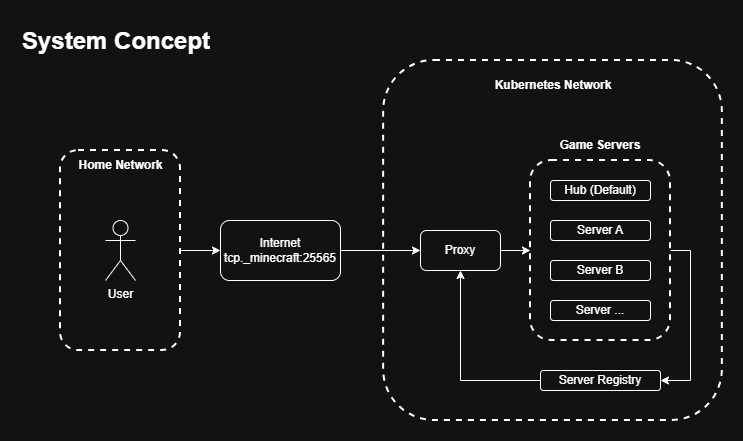

The diagram above was exported from draw.io. Its source (the exported page's mxGraphModel, read from the mxfile embedded in the PNG):
<mxGraphModel dx="692" dy="501" grid="1" gridSize="10" guides="1" tooltips="1" connect="1" arrows="1" fold="1" page="1" pageScale="1" pageWidth="850" pageHeight="1100" math="0" shadow="0">
  <root>
    <mxCell id="0" />
    <mxCell id="1" parent="0" />
    <mxCell id="jgZ9yF8b83sR2pHjtfWG-33" parent="1" style="rounded=1;whiteSpace=wrap;html=1;fillColor=none;strokeWidth=2;dashed=1;" value="" vertex="1">
      <mxGeometry height="360" width="338.7" x="403.15" y="110" as="geometry" />
    </mxCell>
    <mxCell id="jgZ9yF8b83sR2pHjtfWG-34" edge="1" parent="1" source="jgZ9yF8b83sR2pHjtfWG-28" style="edgeStyle=orthogonalEdgeStyle;rounded=0;orthogonalLoop=1;jettySize=auto;html=1;exitX=1;exitY=0.5;exitDx=0;exitDy=0;entryX=1;entryY=0.5;entryDx=0;entryDy=0;" target="jgZ9yF8b83sR2pHjtfWG-22">
      <mxGeometry relative="1" as="geometry" />
    </mxCell>
    <mxCell id="jgZ9yF8b83sR2pHjtfWG-28" parent="1" style="rounded=1;whiteSpace=wrap;html=1;fillColor=none;strokeWidth=2;dashed=1;" value="" vertex="1">
      <mxGeometry height="180" width="140" x="550" y="210" as="geometry" />
    </mxCell>
    <mxCell id="jgZ9yF8b83sR2pHjtfWG-4" parent="1" style="rounded=1;whiteSpace=wrap;html=1;fillColor=none;dashed=1;strokeWidth=2;glass=0;perimeterSpacing=0;" value="" vertex="1">
      <mxGeometry height="200" width="120" x="80" y="200" as="geometry" />
    </mxCell>
    <mxCell id="jgZ9yF8b83sR2pHjtfWG-1" parent="1" style="text;html=1;whiteSpace=wrap;overflow=hidden;rounded=0;" value="&lt;h1 style=&quot;margin-top: 0px;&quot;&gt;System Concept&lt;/h1&gt;" vertex="1">
      <mxGeometry height="40" width="260" x="40" y="70" as="geometry" />
    </mxCell>
    <mxCell id="jgZ9yF8b83sR2pHjtfWG-7" edge="1" parent="1" source="jgZ9yF8b83sR2pHjtfWG-4" style="edgeStyle=orthogonalEdgeStyle;rounded=0;orthogonalLoop=1;jettySize=auto;html=1;entryX=0;entryY=0.5;entryDx=0;entryDy=0;" target="jgZ9yF8b83sR2pHjtfWG-6">
      <mxGeometry relative="1" as="geometry" />
    </mxCell>
    <mxCell id="jgZ9yF8b83sR2pHjtfWG-2" parent="1" style="shape=umlActor;verticalLabelPosition=bottom;verticalAlign=top;html=1;outlineConnect=0;fillColor=none;" value="User" vertex="1">
      <mxGeometry height="60" width="30" x="125" y="270" as="geometry" />
    </mxCell>
    <mxCell id="jgZ9yF8b83sR2pHjtfWG-5" parent="1" style="text;html=1;whiteSpace=wrap;strokeColor=none;fillColor=none;align=center;verticalAlign=middle;rounded=0;" value="&lt;b&gt;Home Network&lt;/b&gt;" vertex="1">
      <mxGeometry height="30" width="115" x="82.5" y="200" as="geometry" />
    </mxCell>
    <mxCell id="jgZ9yF8b83sR2pHjtfWG-9" edge="1" parent="1" source="jgZ9yF8b83sR2pHjtfWG-6" style="edgeStyle=orthogonalEdgeStyle;rounded=0;orthogonalLoop=1;jettySize=auto;html=1;entryX=0;entryY=0.5;entryDx=0;entryDy=0;" target="jgZ9yF8b83sR2pHjtfWG-11">
      <mxGeometry relative="1" as="geometry" />
    </mxCell>
    <mxCell id="jgZ9yF8b83sR2pHjtfWG-6" parent="1" style="rounded=1;whiteSpace=wrap;html=1;fillColor=none;" value="Internet&lt;div&gt;tcp._minecraft:25565&lt;/div&gt;" vertex="1">
      <mxGeometry height="60" width="120" x="240" y="270" as="geometry" />
    </mxCell>
    <mxCell id="jgZ9yF8b83sR2pHjtfWG-10" parent="1" style="text;html=1;whiteSpace=wrap;strokeColor=none;fillColor=none;align=center;verticalAlign=middle;rounded=0;" value="&lt;b&gt;Kubernetes Network&lt;/b&gt;" vertex="1">
      <mxGeometry height="30" width="150" x="497.5" y="120" as="geometry" />
    </mxCell>
    <mxCell id="jgZ9yF8b83sR2pHjtfWG-29" edge="1" parent="1" source="jgZ9yF8b83sR2pHjtfWG-11" style="edgeStyle=orthogonalEdgeStyle;rounded=0;orthogonalLoop=1;jettySize=auto;html=1;entryX=0;entryY=0.5;entryDx=0;entryDy=0;" target="jgZ9yF8b83sR2pHjtfWG-28">
      <mxGeometry relative="1" as="geometry" />
    </mxCell>
    <mxCell id="jgZ9yF8b83sR2pHjtfWG-11" parent="1" style="rounded=1;whiteSpace=wrap;html=1;fillColor=none;" value="Proxy" vertex="1">
      <mxGeometry height="40" width="80" x="440" y="280" as="geometry" />
    </mxCell>
    <mxCell id="jgZ9yF8b83sR2pHjtfWG-12" parent="1" style="rounded=1;whiteSpace=wrap;html=1;fillColor=none;" value="Hub (Default)" vertex="1">
      <mxGeometry height="20" width="100" x="570" y="230" as="geometry" />
    </mxCell>
    <mxCell id="jgZ9yF8b83sR2pHjtfWG-15" parent="1" style="rounded=1;whiteSpace=wrap;html=1;fillColor=none;" value="Server A" vertex="1">
      <mxGeometry height="20" width="100" x="570" y="270" as="geometry" />
    </mxCell>
    <mxCell id="jgZ9yF8b83sR2pHjtfWG-16" parent="1" style="rounded=1;whiteSpace=wrap;html=1;fillColor=none;" value="Server B" vertex="1">
      <mxGeometry height="20" width="100" x="570" y="310" as="geometry" />
    </mxCell>
    <mxCell id="jgZ9yF8b83sR2pHjtfWG-17" parent="1" style="rounded=1;whiteSpace=wrap;html=1;fillColor=none;" value="Server ..." vertex="1">
      <mxGeometry height="20" width="100" x="570" y="350" as="geometry" />
    </mxCell>
    <mxCell id="jgZ9yF8b83sR2pHjtfWG-31" edge="1" parent="1" source="jgZ9yF8b83sR2pHjtfWG-22" style="edgeStyle=orthogonalEdgeStyle;rounded=0;orthogonalLoop=1;jettySize=auto;html=1;entryX=0.5;entryY=1;entryDx=0;entryDy=0;" target="jgZ9yF8b83sR2pHjtfWG-11">
      <mxGeometry relative="1" as="geometry" />
    </mxCell>
    <mxCell id="jgZ9yF8b83sR2pHjtfWG-22" parent="1" style="rounded=1;whiteSpace=wrap;html=1;fillColor=none;" value="Server Registry" vertex="1">
      <mxGeometry height="20" width="120" x="560" y="420" as="geometry" />
    </mxCell>
    <mxCell id="jgZ9yF8b83sR2pHjtfWG-30" parent="1" style="text;html=1;whiteSpace=wrap;strokeColor=none;fillColor=none;align=center;verticalAlign=middle;rounded=0;" value="&lt;b&gt;Game Servers&lt;/b&gt;" vertex="1">
      <mxGeometry height="30" width="120" x="560" y="180" as="geometry" />
    </mxCell>
  </root>
</mxGraphModel>